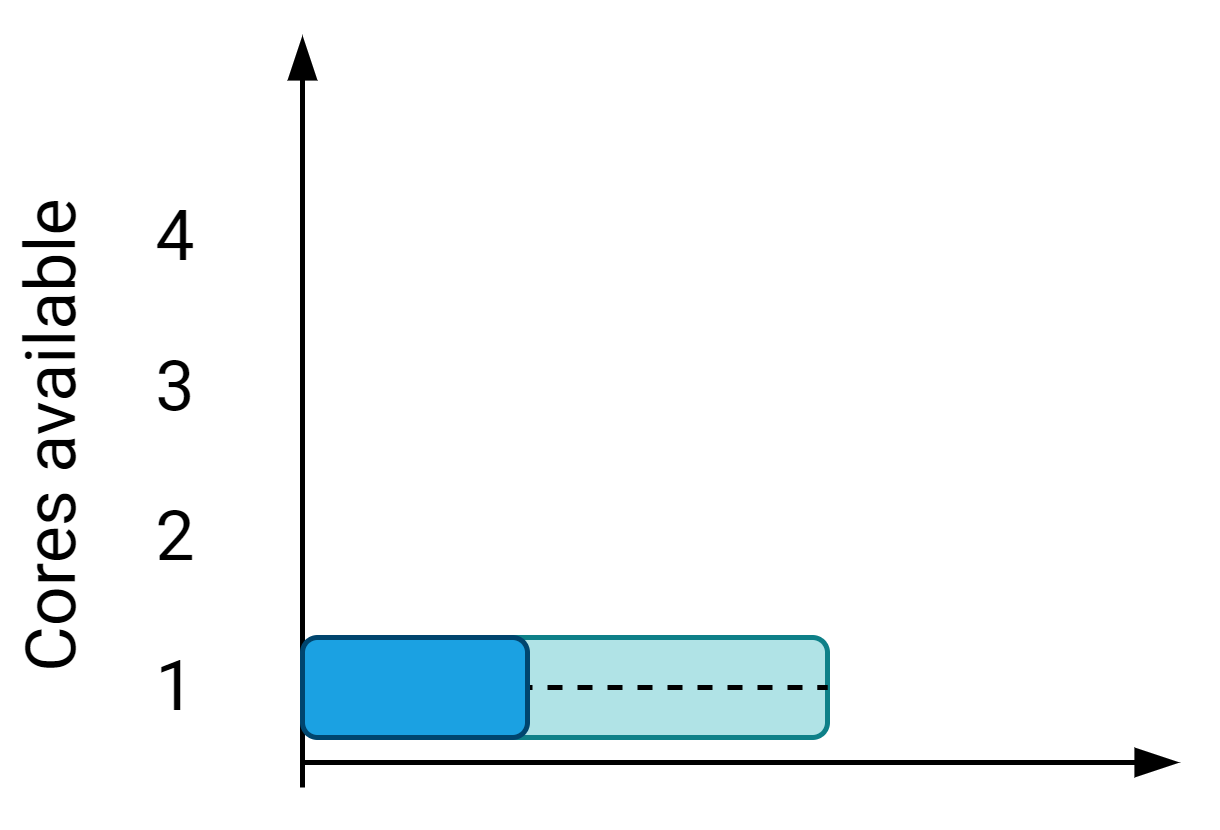

The diagram above was exported from draw.io. Its source (the exported page's mxGraphModel, read from the mxfile embedded in the PNG):
<mxGraphModel dx="813" dy="1639" grid="1" gridSize="5" guides="1" tooltips="1" connect="1" arrows="1" fold="1" page="1" pageScale="1" pageWidth="827" pageHeight="1169" math="1" shadow="0" extFonts="Roboto^https://fonts.googleapis.com/css?family=Roboto">
  <root>
    <mxCell id="0" />
    <mxCell id="1" parent="0" />
    <mxCell id="2" value="" style="rounded=1;whiteSpace=wrap;html=1;align=center;fillColor=#b0e3e6;strokeColor=#0e8088;comic=0;fontSize=14;fontFamily=Roboto;FType=g;" vertex="1" parent="1">
      <mxGeometry x="180" y="745" width="80" height="20" as="geometry" />
    </mxCell>
    <mxCell id="3" value="" style="endArrow=blockThin;html=1;endFill=1;fontFamily=Roboto;FType=g;" edge="1" parent="1">
      <mxGeometry width="50" height="50" relative="1" as="geometry">
        <mxPoint x="155" y="770" as="sourcePoint" />
        <mxPoint x="330" y="770" as="targetPoint" />
      </mxGeometry>
    </mxCell>
    <mxCell id="4" value="" style="endArrow=none;dashed=1;html=1;entryX=1;entryY=0.5;entryDx=0;entryDy=0;exitX=0;exitY=0.5;exitDx=0;exitDy=0;" edge="1" source="2" target="2" parent="1">
      <mxGeometry width="50" height="50" relative="1" as="geometry">
        <mxPoint x="255" y="755" as="sourcePoint" />
        <mxPoint x="305" y="710" as="targetPoint" />
      </mxGeometry>
    </mxCell>
    <mxCell id="5" value="" style="endArrow=blockThin;html=1;strokeColor=#000000;endFill=1;exitX=0.5;exitY=0;exitDx=0;exitDy=0;fontFamily=Roboto;FType=g;" edge="1" parent="1">
      <mxGeometry width="50" height="50" relative="1" as="geometry">
        <mxPoint x="155" y="775" as="sourcePoint" />
        <mxPoint x="155" y="625" as="targetPoint" />
      </mxGeometry>
    </mxCell>
    <mxCell id="6" value="" style="rounded=1;whiteSpace=wrap;html=1;align=center;fillColor=#1ba1e2;fontColor=#ffffff;comic=0;fontSize=14;fontFamily=Roboto;FType=g;strokeColor=#00456E;" vertex="1" parent="1">
      <mxGeometry x="155" y="745" width="45" height="20" as="geometry" />
    </mxCell>
    <mxCell id="7" value="1" style="text;html=1;strokeColor=none;fillColor=none;align=center;verticalAlign=middle;whiteSpace=wrap;rounded=0;fontSize=14;fontColor=#000000;fontFamily=Roboto;FType=g;" vertex="1" parent="1">
      <mxGeometry x="105" y="745" width="50" height="20" as="geometry" />
    </mxCell>
    <mxCell id="8" value="2" style="text;html=1;strokeColor=none;fillColor=none;align=center;verticalAlign=middle;whiteSpace=wrap;rounded=0;fontSize=14;fontColor=#000000;fontFamily=Roboto;FType=g;" vertex="1" parent="1">
      <mxGeometry x="105" y="715" width="50" height="20" as="geometry" />
    </mxCell>
    <mxCell id="9" value="3" style="text;html=1;strokeColor=none;fillColor=none;align=center;verticalAlign=middle;whiteSpace=wrap;rounded=0;fontSize=14;fontColor=#000000;fontFamily=Roboto;FType=g;" vertex="1" parent="1">
      <mxGeometry x="105" y="685" width="50" height="20" as="geometry" />
    </mxCell>
    <mxCell id="10" value="4" style="text;html=1;strokeColor=none;fillColor=none;align=center;verticalAlign=middle;whiteSpace=wrap;rounded=0;fontSize=14;fontColor=#000000;fontFamily=Roboto;FType=g;" vertex="1" parent="1">
      <mxGeometry x="105" y="655" width="50" height="20" as="geometry" />
    </mxCell>
    <mxCell id="11" value="Cores available" style="text;html=1;strokeColor=none;fillColor=none;align=center;verticalAlign=middle;whiteSpace=wrap;rounded=0;fontSize=14;fontColor=#000000;fontFamily=Roboto;FType=g;rotation=-90;" vertex="1" parent="1">
      <mxGeometry x="50" y="695" width="110" height="20" as="geometry" />
    </mxCell>
  </root>
</mxGraphModel>